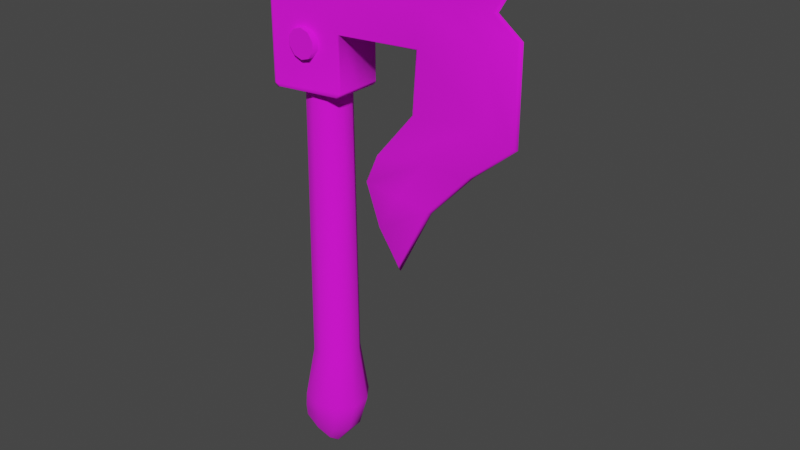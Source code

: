# Source: Wp_Troll_Berserker_Axe.blend  (saved by Blender 3.1.7; exported with 4.5.12 LTS)
import bpy
from mathutils import Matrix  # noqa: F401  (used for matrix-valued properties, if any)

bpy.ops.wm.read_factory_settings(use_empty=True)
scene = bpy.context.scene
scene.name = 'Scene'

# ---- collections
col_collection = bpy.data.collections.new('Collection'); scene.collection.children.link(col_collection)
col_axe = bpy.data.collections.new('axe'); scene.collection.children.link(col_axe)
col_mesh = bpy.data.collections.new('Mesh'); scene.collection.children.link(col_mesh)
col_rig = bpy.data.collections.new('Rig'); scene.collection.children.link(col_rig)
col_collision = bpy.data.collections.new('Collision'); scene.collection.children.link(col_collision)
col_extras = bpy.data.collections.new('Extras'); scene.collection.children.link(col_extras)

# ---- images (referenced by path relative to the original .blend; pixels are not part of the script)
import os
ASSET_DIR = os.environ.get("B2B_ASSET_DIR", "")  # directory of the original .blend (textures are referenced by path, not embedded)
HERE = os.path.dirname(os.path.abspath(__file__))  # packed textures are extracted next to this script under _unpacked/

def load_image(name, relpath, width, height, colorspace="sRGB"):
    """Load a texture the original file referenced (path relative to the .blend, or extracted next to this script)."""
    p = next((c for c in (os.path.join(HERE, relpath), os.path.join(ASSET_DIR, relpath)) if relpath and os.path.exists(c)), "")
    if p:
        img = bpy.data.images.load(p, check_existing=True)
        img.name = name
    else:  # same state as the original file: an image datablock whose file is absent (Cycles renders it pink)
        img = bpy.data.images.new(name, width, height)
        img.source = "FILE"
        img.filepath = "//" + (relpath or name)
    img.colorspace_settings.name = colorspace
    return img
img_t_wp_troll_berserker_axe_tga = load_image('T_Wp_Troll_Berserker_Axe.tga', 'T_Wp_Troll_Berserker_Axe.tga', 1024, 1024, 'sRGB')

# ---- materials (node trees are filled in below, after node groups)
mat_material_006 = bpy.data.materials.new('Material.006')
mat_material_006.use_transparent_shadow = False

# ---- material node trees
mat_material_006.use_nodes = True; mat_material_006.node_tree.nodes.clear()
_N = mat_material_006.node_tree.nodes; _L = mat_material_006.node_tree.links
n0 = _N.new('ShaderNodeBsdfPrincipled'); n0.name = 'Principled BSDF'; n0.location = (10, 300)
n0.distribution = 'GGX'
n0.subsurface_method = 'RANDOM_WALK_SKIN'
n0.inputs[2].default_value = 1.0
n0.inputs[3].default_value = 1.45
n0.inputs[27].default_value = (0.0, 0.0, 0.0, 1.0)
n0.inputs[28].default_value = 1.0
n1 = _N.new('ShaderNodeOutputMaterial'); n1.name = 'Material Output'; n1.location = (300, 300)
n2 = _N.new('ShaderNodeTexImage'); n2.name = 'Image Texture'; n2.location = (-280, 280)
n2.image = img_t_wp_troll_berserker_axe_tga
n2.interpolation = 'Closest'
_L.new(n0.outputs[0], n1.inputs[0])
_L.new(n2.outputs[0], n0.inputs[0])
n1.is_active_output = True

# ---- world
world_world = bpy.data.worlds.new('World'); scene.world = world_world
world_world.use_nodes = True; world_world.node_tree.nodes.clear()
_N = world_world.node_tree.nodes; _L = world_world.node_tree.links
n0 = _N.new('ShaderNodeOutputWorld'); n0.name = 'World Output'; n0.location = (300, 300)
n1 = _N.new('ShaderNodeBackground'); n1.name = 'Background'; n1.location = (10, 300)
n1.inputs[0].default_value = (0.05088, 0.05088, 0.05088, 1.0)
_L.new(n1.outputs[0], n0.inputs[0])
n0.is_active_output = True
world_world.color = (0.05088, 0.05088, 0.05088)
world_world.use_sun_shadow = False
world_world.sun_shadow_jitter_overblur = 0.0

# ---- meshes
me_cylinder = bpy.data.meshes.new('Cylinder')
me_cylinder.from_pydata([(-0.0004343, 0.05868, -0.4929), (0.0, 0.05442, 0.2781), (0.03576, 0.04748, -0.4931), (0.03199, 0.04403, 0.2781), (0.05752, 0.01813, -0.4931), (0.05176, 0.01682, 0.2781), (0.05752, -0.01813, -0.4931), (0.05176, -0.01682, 0.2781), (0.03576, -0.04748, -0.4931), (0.03199, -0.04403, 0.2781), (-0.0004343, -0.05868, -0.4929), (0.0, -0.05442, 0.2781), (-0.03678, -0.04748, -0.4924), (-0.03199, -0.04403, 0.2781), (-0.05876, -0.01813, -0.4922), (-0.05176, -0.01682, 0.2781), (-0.05876, 0.01813, -0.4922), (-0.05176, 0.01682, 0.2781), (-0.03678, 0.04748, -0.4924), (-0.03199, 0.04403, 0.2781), (-0.001737, 0.07927, -0.6342), (0.04773, 0.06413, -0.6351), (0.07731, 0.02449, -0.635), (0.07731, -0.02449, -0.635), (0.04773, -0.06413, -0.6351), (-0.001737, -0.07927, -0.6342), (-0.05469, -0.06413, -0.631), (-0.08501, -0.02449, -0.63), (-0.08501, 0.02449, -0.63), (-0.05469, 0.06413, -0.631), (-0.04487, 0.03527, -0.7533), (-0.01519, 0.02308, -0.7778), (-0.003785, 0.006203, -0.7889), (-0.003785, -0.006203, -0.7889), (-0.01519, -0.02308, -0.7778), (-0.04487, -0.03527, -0.7533), (-0.08051, -0.03567, -0.7268), (-0.1002, -0.0162, -0.7124), (-0.1002, 0.0162, -0.7124), (-0.08051, 0.03567, -0.7268), (0.02956, 0.05536, -0.7142), (-0.01596, 0.06517, -0.6981), (-0.09396, 0.02114, -0.6702), (-0.09396, -0.02114, -0.6702), (-0.01596, -0.06517, -0.6981), (0.02956, -0.05536, -0.7142), (0.05285, 0.02151, -0.7215), (-0.06711, 0.05516, -0.6794), (-0.06711, -0.05516, -0.6794), (0.05285, -0.02151, -0.7215), (-0.04458, 0.03758, -0.7535), (-0.01419, 0.0251, -0.7786), (-0.001961, 0.007119, -0.7903), (-0.001961, -0.007119, -0.7903), (-0.01419, -0.0251, -0.7786), (-0.04458, -0.03758, -0.7535), (-0.08114, -0.03799, -0.7264), (-0.102, -0.01732, -0.711), (-0.102, 0.01732, -0.711), (-0.08114, 0.03799, -0.7264), (-0.0132, 0.02579, -0.7771), (-0.1018, 0.0174, -0.71), (-0.04393, -0.03821, -0.7522), (-0.0007187, 0.007445, -0.7888), (-0.08083, 0.03838, -0.7253), (-0.08083, -0.03838, -0.7253), (-0.0007187, -0.007445, -0.7888), (-0.04393, 0.03821, -0.7522), (-0.1018, -0.0174, -0.71), (-0.0132, -0.02579, -0.7771), (-4.139e-06, 0.05446, 0.2707), (0.03203, 0.04406, 0.2707), (0.05181, 0.01683, 0.2707), (0.05181, -0.01683, 0.2707), (0.03203, -0.04406, 0.2707), (-4.139e-06, -0.05446, 0.2707), (-0.03203, -0.04406, 0.2707), (-0.05183, -0.01683, 0.2707), (-0.05183, 0.01683, 0.2707), (-0.03203, 0.04406, 0.2707), (-0.08333, -0.09062, 0.613), (0.5103, -0.006657, 0.1948), (0.4847, -0.006993, 0.6396), (0.08873, -0.06235, 0.621), (0.2798, -0.04001, 0.2218), (0.2841, -0.04001, 0.63), (-0.08333, -0.09062, 0.3611), (0.5103, -0.006657, 0.4228), (0.08547, -0.06235, 0.3669), (0.2889, -0.04001, 0.3704), (-0.08333, -0.09062, 0.4538), (0.4488, -0.006716, 0.4696), (0.08873, -0.06235, 0.4586), (0.2841, -0.04001, 0.4639), (-0.08333, -0.09062, 0.5096), (0.4847, -0.006716, 0.5292), (0.08873, -0.06235, 0.5155), (0.2841, -0.04001, 0.5221), (0.4011, -0.007107, 0.1016), (0.1778, -0.04001, 0.1012), (0.2915, -0.007107, -0.01587), (0.1451, -0.04001, 0.0279), (0.2111, -0.007319, -0.1811), (0.172, -0.02858, -0.08284), (0.4524, -0.02282, 0.2305), (0.4232, -0.02282, 0.6366), (0.4501, -0.02282, 0.3915), (0.3791, -0.02282, 0.4678), (0.4232, -0.02282, 0.527), (0.2995, -0.02282, 0.1105), (0.2215, -0.02282, 0.009188), (-0.08333, 0.0, 0.613), (0.5201, 0.0, 0.1948), (0.4945, 0.0, 0.6396), (0.2818, 0.0, 0.3672), (0.08873, 0.0, 0.621), (0.08873, 0.0, 0.364), (0.2818, 0.0, 0.63), (0.2727, 0.0, 0.2212), (0.5201, 0.0, 0.4228), (-0.08333, 0.0, 0.3611), (0.4586, 0.0, 0.4696), (-0.08333, 0.0, 0.4538), (0.4945, 0.0, 0.5292), (-0.08333, 0.0, 0.5096), (0.4109, 0.0, 0.1016), (0.1726, 0.0, 0.1016), (0.3013, 0.0, -0.01587), (0.1399, 0.0, 0.02825), (0.2116, 0.0, -0.195), (0.1682, 0.0, -0.08386), (0.4232, 0.0, 0.6366), (0.07664, -0.06381, 0.2205), (0.08551, -0.06235, 0.227), (0.08873, 0.0, 0.227), (0.07986, 0.0, 0.2181), (-0.08333, -0.09062, 0.2272), (-0.07423, -0.08913, 0.2181), (-0.07423, 0.0, 0.2181), (-0.08333, 0.0, 0.2272), (-0.08333, -0.09062, 0.231), (-0.08333, 0.0, 0.231), (0.08547, -0.06235, 0.2307), (0.08873, 0.0, 0.2303), (-0.08333, -0.09062, 0.609), (0.4847, -0.006993, 0.6353), (0.08873, -0.06235, 0.617), (0.2841, -0.04001, 0.6258), (0.4232, -0.02282, 0.6323), (0.4945, 0.0, 0.6353), (-0.08333, 0.0, 0.609), (0.4887, -0.005352, 0.6396), (0.2839, -0.03772, 0.3672), (0.08873, -0.05878, 0.621), (0.2839, -0.03772, 0.63), (0.2748, -0.03772, 0.2212), (0.5143, -0.005352, 0.4228), (0.4528, -0.005352, 0.4696), (0.4887, -0.005352, 0.5292), (0.1747, -0.03772, 0.1016), (0.142, -0.03772, 0.02825), (0.1703, -0.02694, -0.08386), (0.4232, -0.02152, 0.6366), (-0.08333, -0.08542, 0.613), (0.5143, -0.005352, 0.1948), (0.08873, -0.05878, 0.364), (-0.08333, -0.08542, 0.3611), (-0.08333, -0.08542, 0.4538), (-0.08333, -0.08542, 0.5096), (0.4051, -0.005352, 0.1016), (0.2955, -0.005352, -0.01587), (0.2111, -0.005352, -0.1881), (0.08873, -0.05878, 0.227), (0.07986, -0.06015, 0.2181), (-0.07423, -0.08401, 0.2181), (-0.08333, -0.08542, 0.2272), (-0.08333, -0.08542, 0.231), (0.08873, -0.05878, 0.2303), (-0.08333, -0.08542, 0.609), (0.4887, -0.005352, 0.6353), (-0.07982, -0.09005, 0.6132), (-0.07982, -0.09005, 0.3611), (-0.07982, -0.09005, 0.4539), (-0.07982, -0.09005, 0.5097), (-0.07982, 0.0, 0.6132), (-0.07109, -0.08861, 0.2205), (-0.07109, 0.0, 0.2181), (-0.07982, -0.09005, 0.231), (-0.07982, -0.09005, 0.2272), (-0.07982, -0.09005, 0.6092), (-0.07109, -0.08353, 0.2181), (-0.07982, -0.08488, 0.6132), (-0.08333, 0.09062, 0.613), (0.5103, 0.006657, 0.1948), (0.4847, 0.006993, 0.6396), (0.08873, 0.06235, 0.621), (0.2798, 0.04001, 0.2218), (0.2841, 0.04001, 0.63), (-0.08333, 0.09062, 0.3611), (0.5103, 0.006657, 0.4228), (0.08547, 0.06235, 0.3669), (0.2889, 0.04001, 0.3704), (-0.08333, 0.09062, 0.4538), (0.4488, 0.006716, 0.4696), (0.08873, 0.06235, 0.4586), (0.2841, 0.04001, 0.4639), (-0.08333, 0.09062, 0.5096), (0.4847, 0.006716, 0.5292), (0.08873, 0.06235, 0.5155), (0.2841, 0.04001, 0.5221), (0.4011, 0.007107, 0.1016), (0.1778, 0.04001, 0.1012), (0.2915, 0.007107, -0.01587), (0.1451, 0.04001, 0.0279), (0.2111, 0.007319, -0.1811), (0.172, 0.02858, -0.08284), (0.4524, 0.02282, 0.2305), (0.4232, 0.02282, 0.6366), (0.4501, 0.02282, 0.3915), (0.3791, 0.02282, 0.4678), (0.4232, 0.02282, 0.527), (0.2995, 0.02282, 0.1105), (0.2215, 0.02282, 0.009188), (0.07664, 0.06381, 0.2205), (0.08551, 0.06235, 0.227), (-0.08333, 0.09062, 0.2272), (-0.07423, 0.08913, 0.2181), (-0.08333, 0.09062, 0.231), (0.08547, 0.06235, 0.2307), (-0.08333, 0.09062, 0.609), (0.4847, 0.006993, 0.6353), (0.08873, 0.06235, 0.617), (0.2841, 0.04001, 0.6258), (0.4232, 0.02282, 0.6323), (0.4887, 0.005352, 0.6396), (0.2839, 0.03772, 0.3672), (0.08873, 0.05878, 0.621), (0.2839, 0.03772, 0.63), (0.2748, 0.03772, 0.2212), (0.5143, 0.005352, 0.4228), (0.4528, 0.005352, 0.4696), (0.4887, 0.005352, 0.5292), (0.1747, 0.03772, 0.1016), (0.142, 0.03772, 0.02825), (0.1703, 0.02694, -0.08386), (0.4232, 0.02152, 0.6366), (-0.08333, 0.08542, 0.613), (0.5143, 0.005352, 0.1948), (0.08873, 0.05878, 0.364), (-0.08333, 0.08542, 0.3611), (-0.08333, 0.08542, 0.4538), (-0.08333, 0.08542, 0.5096), (0.4051, 0.005352, 0.1016), (0.2955, 0.005352, -0.01587), (0.2111, 0.005352, -0.1881), (0.08873, 0.05878, 0.227), (0.07986, 0.06015, 0.2181), (-0.07423, 0.08401, 0.2181), (-0.08333, 0.08542, 0.2272), (-0.08333, 0.08542, 0.231), (0.08873, 0.05878, 0.2303), (-0.08333, 0.08542, 0.609), (0.4887, 0.005352, 0.6353), (-0.07982, 0.09005, 0.6132), (-0.07982, 0.09005, 0.3611), (-0.07982, 0.09005, 0.4539), (-0.07982, 0.09005, 0.5097), (-0.07109, 0.08861, 0.2205), (-0.07982, 0.09005, 0.231), (-0.07982, 0.09005, 0.2272), (-0.07982, 0.09005, 0.6092), (-0.07109, 0.08353, 0.2181), (-0.07982, 0.08488, 0.6132), (0.001847, -0.08843, 0.3707), (0.02299, -0.08843, 0.3639), (0.03605, -0.08843, 0.3459), (0.03605, -0.08843, 0.3236), (0.02299, -0.08843, 0.3057), (0.001847, -0.08843, 0.2988), (-0.01929, -0.08843, 0.3057), (-0.03236, -0.08843, 0.3236), (-0.03236, -0.08843, 0.3459), (-0.01929, -0.08843, 0.3639), (0.02358, -0.08843, 0.3647), (0.001847, -0.08843, 0.3717), (0.03702, -0.08843, 0.3462), (0.03702, -0.08843, 0.3233), (0.02358, -0.08843, 0.3048), (0.001847, -0.08843, 0.2978), (-0.01989, -0.08843, 0.3048), (-0.03332, -0.08843, 0.3233), (-0.03332, -0.08843, 0.3462), (-0.01989, -0.08843, 0.3647), (0.001847, 0.08843, 0.3707), (0.02299, 0.08843, 0.3639), (0.03605, 0.08843, 0.3459), (0.03605, 0.08843, 0.3236), (0.02299, 0.08843, 0.3057), (0.001847, 0.08843, 0.2988), (-0.01929, 0.08843, 0.3057), (-0.03236, 0.08843, 0.3236), (-0.03236, 0.08843, 0.3459), (-0.01929, 0.08843, 0.3639), (0.02358, 0.08843, 0.3647), (0.001847, 0.08843, 0.3717), (0.03702, 0.08843, 0.3462), (0.03702, 0.08843, 0.3233), (0.02358, 0.08843, 0.3048), (0.001847, 0.08843, 0.2978), (-0.01989, 0.08843, 0.3048), (-0.03332, 0.08843, 0.3233), (-0.03332, 0.08843, 0.3462), (-0.01989, 0.08843, 0.3647), (0.001847, -0.08843, 0.5333), (0.02299, -0.08843, 0.5264), (0.03605, -0.08843, 0.5084), (0.03605, -0.08843, 0.4862), (0.02299, -0.08843, 0.4682), (0.001847, -0.08843, 0.4613), (-0.01929, -0.08843, 0.4682), (-0.03236, -0.08843, 0.4862), (-0.03236, -0.08843, 0.5084), (-0.01929, -0.08843, 0.5264), (0.02358, -0.08843, 0.5272), (0.001847, -0.08843, 0.5343), (0.03702, -0.08843, 0.5087), (0.03702, -0.08843, 0.4859), (0.02358, -0.08843, 0.4674), (0.001847, -0.08843, 0.4603), (-0.01989, -0.08843, 0.4674), (-0.03332, -0.08843, 0.4859), (-0.03332, -0.08843, 0.5087), (-0.01989, -0.08843, 0.5272), (0.001847, 0.08843, 0.5333), (0.02299, 0.08843, 0.5264), (0.03605, 0.08843, 0.5084), (0.03605, 0.08843, 0.4862), (0.02299, 0.08843, 0.4682), (0.001847, 0.08843, 0.4613), (-0.01929, 0.08843, 0.4682), (-0.03236, 0.08843, 0.4862), (-0.03236, 0.08843, 0.5084), (-0.01929, 0.08843, 0.5264), (0.02358, 0.08843, 0.5272), (0.001847, 0.08843, 0.5343), (0.03702, 0.08843, 0.5087), (0.03702, 0.08843, 0.4859), (0.02358, 0.08843, 0.4674), (0.001847, 0.08843, 0.4603), (-0.01989, 0.08843, 0.4674), (-0.03332, 0.08843, 0.4859), (-0.03332, 0.08843, 0.5087), (-0.01989, 0.08843, 0.5272)], [], [(70, 1, 3, 71), (71, 3, 5, 72), (72, 5, 7, 73), (73, 7, 9, 74), (74, 9, 11, 75), (75, 11, 13, 76), (76, 13, 15, 77), (77, 15, 17, 78), (3, 1, 19, 17, 15, 13, 11, 9, 7, 5), (78, 17, 19, 79), (79, 19, 1, 70), (8, 10, 25, 24), (67, 60, 51, 50), (6, 8, 24, 23), (0, 2, 21, 20), (4, 6, 23, 22), (2, 4, 22, 21), (18, 0, 20, 29), (16, 18, 29, 28), (14, 16, 28, 27), (12, 14, 27, 26), (10, 12, 26, 25), (30, 31, 32, 33, 34, 35, 36, 37, 38, 39), (68, 61, 58, 57), (69, 62, 55, 54), (60, 63, 52, 51), (61, 64, 59, 58), (62, 65, 56, 55), (63, 66, 53, 52), (64, 67, 50, 59), (65, 68, 57, 56), (66, 69, 54, 53), (23, 24, 45, 49), (26, 27, 43, 48), (29, 20, 41, 47), (22, 23, 49, 46), (25, 26, 48, 44), (28, 29, 47, 42), (21, 22, 46, 40), (24, 25, 44, 45), (27, 28, 42, 43), (20, 21, 40, 41), (31, 30, 50, 51), (32, 31, 51, 52), (33, 32, 52, 53), (34, 33, 53, 54), (35, 34, 54, 55), (36, 35, 55, 56), (37, 36, 56, 57), (38, 37, 57, 58), (39, 38, 58, 59), (30, 39, 59, 50), (49, 45, 69, 66), (48, 43, 68, 65), (47, 41, 67, 64), (46, 49, 66, 63), (44, 48, 65, 62), (42, 47, 64, 61), (40, 46, 63, 60), (45, 44, 62, 69), (43, 42, 61, 68), (41, 40, 60, 67), (18, 79, 70, 0), (16, 78, 79, 18), (14, 77, 78, 16), (12, 76, 77, 14), (10, 75, 76, 12), (8, 74, 75, 10), (6, 73, 74, 8), (4, 72, 73, 6), (2, 71, 72, 4), (0, 70, 71, 2), (179, 151, 82, 145), (189, 180, 80, 144), (164, 81, 98, 169), (191, 163, 80, 180), (154, 153, 83, 85), (177, 165, 88, 142), (147, 85, 83, 146), (148, 105, 85, 147), (162, 154, 85, 105), (152, 89, 88, 165), (104, 106, 89, 84), (164, 156, 87, 81), (106, 107, 93, 89), (89, 93, 92, 88), (181, 182, 90, 86), (156, 157, 91, 87), (107, 108, 97, 93), (93, 97, 96, 92), (182, 183, 94, 90), (157, 158, 95, 91), (104, 84, 99, 109), (169, 98, 100, 170), (109, 99, 101, 110), (161, 171, 102, 103), (170, 100, 102, 171), (110, 101, 103), (100, 110, 103, 102), (98, 109, 110, 100), (81, 104, 109, 98), (91, 95, 108, 107), (87, 91, 107, 106), (81, 87, 106, 104), (151, 162, 105, 82), (145, 82, 105, 148), (160, 128, 130, 161), (159, 126, 128, 160), (155, 118, 126, 159), (167, 168, 124, 122), (166, 167, 122, 120), (185, 188, 136, 137), (152, 114, 118, 155), (178, 163, 111, 150), (172, 133, 132, 173), (190, 173, 132, 185), (174, 137, 136, 175), (176, 166, 120, 141), (175, 176, 141, 139), (172, 177, 142, 133), (187, 142, 88, 181), (188, 133, 142, 187), (168, 178, 150, 124), (95, 145, 148, 108), (108, 148, 147, 97), (97, 147, 146, 96), (183, 189, 144, 94), (158, 179, 145, 95), (123, 149, 179, 158), (94, 144, 178, 168), (134, 143, 177, 172), (136, 140, 176, 175), (140, 86, 166, 176), (138, 174, 175, 139), (186, 135, 173, 190), (134, 172, 173, 135), (144, 80, 163, 178), (89, 152, 155, 84), (86, 90, 167, 166), (90, 94, 168, 167), (84, 155, 159, 99), (99, 159, 160, 101), (101, 160, 161, 103), (113, 131, 162, 151), (127, 170, 171, 129), (130, 129, 171, 161), (125, 169, 170, 127), (121, 123, 158, 157), (119, 121, 157, 156), (112, 119, 156, 164), (114, 152, 165, 116), (131, 117, 154, 162), (143, 116, 165, 177), (117, 115, 153, 154), (184, 111, 163, 191), (112, 164, 169, 125), (149, 113, 151, 179), (115, 184, 191, 153), (138, 186, 190, 174), (96, 146, 189, 183), (136, 188, 187, 140), (140, 187, 181, 86), (174, 190, 185, 137), (132, 133, 188, 185), (92, 96, 183, 182), (88, 92, 182, 181), (153, 191, 180, 83), (146, 83, 180, 189), (262, 230, 194, 234), (270, 229, 192, 263), (247, 252, 210, 193), (272, 263, 192, 246), (237, 197, 195, 236), (260, 228, 200, 248), (232, 231, 195, 197), (233, 232, 197, 217), (245, 217, 197, 237), (235, 248, 200, 201), (216, 196, 201, 218), (247, 193, 199, 239), (218, 201, 205, 219), (201, 200, 204, 205), (264, 198, 202, 265), (239, 199, 203, 240), (219, 205, 209, 220), (205, 204, 208, 209), (265, 202, 206, 266), (240, 203, 207, 241), (216, 221, 211, 196), (252, 253, 212, 210), (221, 222, 213, 211), (244, 215, 214, 254), (253, 254, 214, 212), (222, 215, 213), (212, 214, 215, 222), (210, 212, 222, 221), (193, 210, 221, 216), (203, 219, 220, 207), (199, 218, 219, 203), (193, 216, 218, 199), (234, 194, 217, 245), (230, 233, 217, 194), (243, 244, 130, 128), (242, 243, 128, 126), (238, 242, 126, 118), (250, 122, 124, 251), (249, 120, 122, 250), (267, 226, 225, 269), (235, 238, 118, 114), (261, 150, 111, 246), (255, 256, 223, 224), (271, 267, 223, 256), (257, 258, 225, 226), (259, 141, 120, 249), (258, 139, 141, 259), (255, 224, 228, 260), (268, 264, 200, 228), (269, 268, 228, 224), (251, 124, 150, 261), (207, 220, 233, 230), (220, 209, 232, 233), (209, 208, 231, 232), (266, 206, 229, 270), (241, 207, 230, 262), (123, 241, 262, 149), (206, 251, 261, 229), (134, 255, 260, 143), (225, 258, 259, 227), (227, 259, 249, 198), (138, 139, 258, 257), (186, 271, 256, 135), (134, 135, 256, 255), (229, 261, 246, 192), (201, 196, 238, 235), (198, 249, 250, 202), (202, 250, 251, 206), (196, 211, 242, 238), (211, 213, 243, 242), (213, 215, 244, 243), (113, 234, 245, 131), (127, 129, 254, 253), (130, 244, 254, 129), (125, 127, 253, 252), (121, 240, 241, 123), (119, 239, 240, 121), (112, 247, 239, 119), (114, 116, 248, 235), (131, 245, 237, 117), (143, 260, 248, 116), (117, 237, 236, 115), (184, 272, 246, 111), (112, 125, 252, 247), (149, 262, 234, 113), (115, 236, 272, 184), (138, 257, 271, 186), (208, 266, 270, 231), (225, 227, 268, 269), (227, 198, 264, 268), (257, 226, 267, 271), (223, 267, 269, 224), (204, 265, 266, 208), (200, 264, 265, 204), (236, 195, 263, 272), (231, 270, 263, 195), (283, 303, 304, 284), (285, 305, 303, 283), (286, 306, 305, 285), (287, 307, 306, 286), (288, 308, 307, 287), (289, 309, 308, 288), (290, 310, 309, 289), (274, 273, 282, 281, 280, 279, 278, 277, 276, 275), (291, 311, 310, 290), (292, 312, 311, 291), (273, 274, 283, 284), (274, 275, 285, 283), (275, 276, 286, 285), (276, 277, 287, 286), (277, 278, 288, 287), (278, 279, 289, 288), (279, 280, 290, 289), (280, 281, 291, 290), (281, 282, 292, 291), (282, 273, 284, 292), (294, 295, 296, 297, 298, 299, 300, 301, 302, 293), (293, 304, 303, 294), (294, 303, 305, 295), (295, 305, 306, 296), (296, 306, 307, 297), (297, 307, 308, 298), (298, 308, 309, 299), (299, 309, 310, 300), (300, 310, 311, 301), (301, 311, 312, 302), (302, 312, 304, 293), (284, 304, 312, 292), (323, 343, 344, 324), (325, 345, 343, 323), (326, 346, 345, 325), (327, 347, 346, 326), (328, 348, 347, 327), (329, 349, 348, 328), (330, 350, 349, 329), (314, 313, 322, 321, 320, 319, 318, 317, 316, 315), (331, 351, 350, 330), (332, 352, 351, 331), (313, 314, 323, 324), (314, 315, 325, 323), (315, 316, 326, 325), (316, 317, 327, 326), (317, 318, 328, 327), (318, 319, 329, 328), (319, 320, 330, 329), (320, 321, 331, 330), (321, 322, 332, 331), (322, 313, 324, 332), (334, 335, 336, 337, 338, 339, 340, 341, 342, 333), (333, 344, 343, 334), (334, 343, 345, 335), (335, 345, 346, 336), (336, 346, 347, 337), (337, 347, 348, 338), (338, 348, 349, 339), (339, 349, 350, 340), (340, 350, 351, 341), (341, 351, 352, 342), (342, 352, 344, 333), (324, 344, 352, 332)])
me_cylinder.polygons.foreach_set('use_smooth', [True] * 328)
_uv = me_cylinder.uv_layers.new(name='UVMap')
_uv.uv.foreach_set('vector', [0.9641, 0.1318, 0.9673, 0.1318, 0.9673, 0.1461, 0.9642, 0.1462, 0.9642, 0.1462, 0.9673, 0.1461, 0.9674, 0.1605, 0.9643, 0.1605, 0.9643, 0.1605, 0.9674, 0.1605, 0.9676, 0.1749, 0.9645, 0.1749, 0.9645, 0.1749, 0.9676, 0.1749, 0.9679, 0.1892, 0.9647, 0.1893, 0.9647, 0.1893, 0.9679, 0.1892, 0.9682, 0.2037, 0.9651, 0.2038, 0.9651, 0.06016, 0.9682, 0.06024, 0.9679, 0.07457, 0.9647, 0.0745, 0.9647, 0.0745, 0.9679, 0.07457, 0.9676, 0.08887, 0.9644, 0.08882, 0.9644, 0.08882, 0.9676, 0.08887, 0.9674, 0.1032, 0.9642, 0.1031, 0.659, 0.3684, 0.6508, 0.3797, 0.6374, 0.3841, 0.624, 0.3797, 0.6158, 0.3684, 0.6158, 0.3543, 0.624, 0.343, 0.6374, 0.3386, 0.6508, 0.343, 0.659, 0.3543, 0.9642, 0.1031, 0.9674, 0.1032, 0.9673, 0.1175, 0.9641, 0.1175, 0.9641, 0.1175, 0.9673, 0.1175, 0.9673, 0.1318, 0.9641, 0.1318, 0.6346, 0.1957, 0.6353, 0.2121, 0.5736, 0.2182, 0.5782, 0.1968, 0.5324, 0.1334, 0.5274, 0.1504, 0.5266, 0.1504, 0.5318, 0.1333, 0.6346, 0.1799, 0.6346, 0.1957, 0.5782, 0.1968, 0.5806, 0.1803, 0.633, 0.1324, 0.6336, 0.1487, 0.5809, 0.1511, 0.5791, 0.1354, 0.6341, 0.1643, 0.6346, 0.1799, 0.5806, 0.1803, 0.5816, 0.1656, 0.6336, 0.1487, 0.6341, 0.1643, 0.5816, 0.1656, 0.5809, 0.1511, 0.6323, 0.1158, 0.633, 0.1324, 0.5791, 0.1354, 0.5766, 0.1174, 0.6323, 0.0997, 0.6323, 0.1158, 0.5766, 0.1174, 0.5738, 0.09964, 0.6325, 0.08368, 0.6323, 0.0997, 0.5738, 0.09964, 0.573, 0.08068, 0.6335, 0.06742, 0.6325, 0.08368, 0.573, 0.08068, 0.5742, 0.06067, 0.6352, 0.05101, 0.6335, 0.06742, 0.5742, 0.06067, 0.576, 0.03766, 0.7547, 0.4071, 0.7386, 0.402, 0.7319, 0.3949, 0.7319, 0.3898, 0.7386, 0.3827, 0.7547, 0.3776, 0.7732, 0.3774, 0.7834, 0.3856, 0.7834, 0.3991, 0.7732, 0.4072, 0.5395, 0.08574, 0.5411, 0.1006, 0.5406, 0.1006, 0.5391, 0.08581, 0.5214, 0.1771, 0.5172, 0.1952, 0.5167, 0.1948, 0.5207, 0.1768, 0.5274, 0.1504, 0.5239, 0.1604, 0.5231, 0.1603, 0.5266, 0.1504, 0.5411, 0.1006, 0.5384, 0.1146, 0.5379, 0.1146, 0.5406, 0.1006, 0.5214, 0.0568, 0.5336, 0.07252, 0.5332, 0.0727, 0.5208, 0.05714, 0.5239, 0.1604, 0.5227, 0.1665, 0.5219, 0.1662, 0.5231, 0.1603, 0.5384, 0.1146, 0.5324, 0.1334, 0.5318, 0.1333, 0.5379, 0.1146, 0.5336, 0.07252, 0.5395, 0.08574, 0.5391, 0.08581, 0.5332, 0.0727, 0.5227, 0.1665, 0.5214, 0.1771, 0.5207, 0.1768, 0.5219, 0.1662, 0.5806, 0.1803, 0.5782, 0.1968, 0.5507, 0.1902, 0.5536, 0.1767, 0.5742, 0.06067, 0.573, 0.08068, 0.5565, 0.08297, 0.554, 0.0651, 0.5766, 0.1174, 0.5791, 0.1354, 0.5578, 0.1357, 0.5587, 0.1165, 0.5816, 0.1656, 0.5806, 0.1803, 0.5536, 0.1767, 0.5557, 0.1636, 0.576, 0.03766, 0.5742, 0.06067, 0.554, 0.0651, 0.547, 0.04248, 0.5738, 0.09964, 0.5766, 0.1174, 0.5587, 0.1165, 0.5579, 0.09978, 0.5809, 0.1511, 0.5816, 0.1656, 0.5557, 0.1636, 0.557, 0.1511, 0.5782, 0.1968, 0.5736, 0.2182, 0.5446, 0.2084, 0.5507, 0.1902, 0.573, 0.08068, 0.5738, 0.09964, 0.5579, 0.09978, 0.5565, 0.08297, 0.5791, 0.1354, 0.5809, 0.1511, 0.557, 0.1511, 0.5578, 0.1357, 0.7386, 0.402, 0.7547, 0.4071, 0.7545, 0.408, 0.738, 0.4028, 0.7319, 0.3949, 0.7386, 0.402, 0.738, 0.4028, 0.731, 0.3953, 0.7319, 0.3898, 0.7319, 0.3949, 0.731, 0.3953, 0.731, 0.3894, 0.7386, 0.3827, 0.7319, 0.3898, 0.731, 0.3894, 0.738, 0.3819, 0.7547, 0.3776, 0.7386, 0.3827, 0.738, 0.3819, 0.7545, 0.3766, 0.7732, 0.3774, 0.7547, 0.3776, 0.7545, 0.3766, 0.7735, 0.3765, 0.7834, 0.3856, 0.7732, 0.3774, 0.7735, 0.3765, 0.7843, 0.3851, 0.7834, 0.3991, 0.7834, 0.3856, 0.7843, 0.3851, 0.7843, 0.3996, 0.7732, 0.4072, 0.7834, 0.3991, 0.7843, 0.3996, 0.7735, 0.4082, 0.7547, 0.4071, 0.7732, 0.4072, 0.7735, 0.4082, 0.7545, 0.408, 0.5536, 0.1767, 0.5507, 0.1902, 0.5214, 0.1771, 0.5227, 0.1665, 0.554, 0.0651, 0.5565, 0.08297, 0.5395, 0.08574, 0.5336, 0.07252, 0.5587, 0.1165, 0.5578, 0.1357, 0.5324, 0.1334, 0.5384, 0.1146, 0.5557, 0.1636, 0.5536, 0.1767, 0.5227, 0.1665, 0.5239, 0.1604, 0.547, 0.04248, 0.554, 0.0651, 0.5336, 0.07252, 0.5214, 0.0568, 0.5579, 0.09978, 0.5587, 0.1165, 0.5384, 0.1146, 0.5411, 0.1006, 0.557, 0.1511, 0.5557, 0.1636, 0.5239, 0.1604, 0.5274, 0.1504, 0.5507, 0.1902, 0.5446, 0.2084, 0.5172, 0.1952, 0.5214, 0.1771, 0.5565, 0.08297, 0.5579, 0.09978, 0.5411, 0.1006, 0.5395, 0.08574, 0.5578, 0.1357, 0.557, 0.1511, 0.5274, 0.1504, 0.5324, 0.1334, 0.6323, 0.1158, 0.9641, 0.1175, 0.9641, 0.1318, 0.633, 0.1324, 0.6323, 0.0997, 0.9642, 0.1031, 0.9641, 0.1175, 0.6323, 0.1158, 0.6325, 0.08368, 0.9644, 0.08882, 0.9642, 0.1031, 0.6323, 0.0997, 0.6335, 0.06742, 0.9647, 0.0745, 0.9644, 0.08882, 0.6325, 0.08368, 0.6352, 0.05101, 0.9651, 0.06016, 0.9647, 0.0745, 0.6335, 0.06742, 0.6346, 0.1957, 0.9647, 0.1893, 0.9651, 0.2038, 0.6353, 0.2121, 0.6346, 0.1799, 0.9645, 0.1749, 0.9647, 0.1893, 0.6346, 0.1957, 0.6341, 0.1643, 0.9643, 0.1605, 0.9645, 0.1749, 0.6346, 0.1799, 0.6336, 0.1487, 0.9642, 0.1462, 0.9643, 0.1605, 0.6341, 0.1643, 0.633, 0.1324, 0.9641, 0.1318, 0.9642, 0.1462, 0.6336, 0.1487, 0.8217, 0.5808, 0.8221, 0.5798, 0.8231, 0.5802, 0.8227, 0.5812, 0.4351, 0.5878, 0.435, 0.5867, 0.436, 0.5866, 0.4361, 0.5878, 0.7806, 0.6863, 0.7816, 0.6867, 0.7967, 0.7193, 0.7957, 0.719, 0.1649, 0.9009, 0.164, 0.9008, 0.164, 0.8994, 0.1649, 0.8996, 0.399, 0.7447, 0.3951, 0.7915, 0.3942, 0.7915, 0.3982, 0.7447, 0.4097, 0.691, 0.3933, 0.663, 0.394, 0.6618, 0.4105, 0.6903, 0.1133, 0.8879, 0.1136, 0.8889, 0.06582, 0.8994, 0.06555, 0.8984, 0.1477, 0.8816, 0.1479, 0.8826, 0.1136, 0.8889, 0.1133, 0.8879, 0.4031, 0.7052, 0.399, 0.7447, 0.3982, 0.7447, 0.4024, 0.7052, 0.09771, 0.8195, 0.09918, 0.8202, 0.04678, 0.8397, 0.04719, 0.8385, 0.1479, 0.7856, 0.1446, 0.8244, 0.09918, 0.8202, 0.1037, 0.7759, 0.7806, 0.6863, 0.7981, 0.6332, 0.799, 0.6334, 0.7816, 0.6867, 0.1446, 0.8244, 0.1283, 0.8441, 0.1036, 0.8475, 0.09918, 0.8202, 0.09918, 0.8202, 0.1036, 0.8475, 0.05484, 0.8606, 0.04678, 0.8397, 0.4391, 0.6529, 0.4382, 0.6301, 0.4391, 0.6301, 0.44, 0.653, 0.7981, 0.6332, 0.8158, 0.6244, 0.8168, 0.6247, 0.799, 0.6334, 0.1283, 0.8441, 0.1419, 0.8562, 0.1071, 0.8623, 0.1036, 0.8475, 0.1036, 0.8475, 0.1071, 0.8623, 0.05885, 0.8743, 0.05484, 0.8606, 0.4382, 0.6301, 0.4371, 0.6152, 0.4381, 0.6152, 0.4391, 0.6301, 0.8158, 0.6244, 0.8131, 0.6063, 0.8141, 0.6067, 0.8168, 0.6247, 0.1479, 0.7856, 0.1037, 0.7759, 0.09063, 0.7384, 0.1171, 0.7489, 0.7957, 0.719, 0.7967, 0.7193, 0.8105, 0.7586, 0.8094, 0.7582, 0.1171, 0.7489, 0.09063, 0.7384, 0.08811, 0.7217, 0.1058, 0.72, 0.8347, 0.7873, 0.814, 0.8043, 0.8148, 0.8029, 0.8344, 0.7868, 0.8094, 0.7582, 0.8105, 0.7586, 0.8148, 0.8029, 0.814, 0.8043, 0.1058, 0.72, 0.08811, 0.7217, 0.0941, 0.6974, 0.8105, 0.7586, 0.8306, 0.7593, 0.8344, 0.7868, 0.8148, 0.8029, 0.7967, 0.7193, 0.8218, 0.7275, 0.8306, 0.7593, 0.8105, 0.7586, 0.7816, 0.6867, 0.7986, 0.6836, 0.8218, 0.7275, 0.7967, 0.7193, 0.8168, 0.6247, 0.8141, 0.6067, 0.8291, 0.6127, 0.8347, 0.6309, 0.799, 0.6334, 0.8168, 0.6247, 0.8347, 0.6309, 0.8117, 0.6451, 0.7816, 0.6867, 0.799, 0.6334, 0.8117, 0.6451, 0.7986, 0.6836, 0.7302, 0.9238, 0.7468, 0.9279, 0.7468, 0.9282, 0.7318, 0.9245, 0.8227, 0.5812, 0.8231, 0.5802, 0.8383, 0.5861, 0.8379, 0.5872, 0.08728, 0.7216, 0.07898, 0.7206, 0.08762, 0.6952, 0.09359, 0.6971, 0.08977, 0.7383, 0.08073, 0.7399, 0.07898, 0.7206, 0.08728, 0.7216, 0.1024, 0.7754, 0.09233, 0.7763, 0.08073, 0.7399, 0.08977, 0.7383, 0.4405, 0.63, 0.4395, 0.6151, 0.4631, 0.6138, 0.4638, 0.6294, 0.4411, 0.653, 0.4405, 0.63, 0.4638, 0.6294, 0.4638, 0.6558, 0.4363, 0.6825, 0.4372, 0.681, 0.4377, 0.6809, 0.4369, 0.6824, 0.09771, 0.8195, 0.08829, 0.8122, 0.09233, 0.7763, 0.1024, 0.7754, 0.4375, 0.5877, 0.4375, 0.5865, 0.4612, 0.585, 0.4613, 0.5861, 0.4102, 0.6915, 0.4109, 0.6909, 0.4128, 0.6913, 0.4124, 0.6922, 0.4367, 0.6835, 0.4124, 0.6922, 0.4128, 0.6913, 0.4363, 0.6825, 0.4372, 0.6831, 0.4369, 0.6824, 0.4377, 0.6809, 0.4385, 0.6813, 0.4389, 0.6806, 0.4411, 0.653, 0.4638, 0.6558, 0.4539, 0.6942, 0.4385, 0.6813, 0.4389, 0.6806, 0.4539, 0.6942, 0.4533, 0.6949, 0.4102, 0.6915, 0.4097, 0.691, 0.4105, 0.6903, 0.4109, 0.6909, 0.4371, 0.6803, 0.4105, 0.6903, 0.394, 0.6618, 0.4391, 0.6529, 0.4372, 0.681, 0.4109, 0.6909, 0.4105, 0.6903, 0.4371, 0.6803, 0.4395, 0.6151, 0.4375, 0.5877, 0.4613, 0.5861, 0.4631, 0.6138, 0.8141, 0.6067, 0.8227, 0.5812, 0.8379, 0.5872, 0.8291, 0.6127, 0.1419, 0.8562, 0.1477, 0.8816, 0.1133, 0.8879, 0.1071, 0.8623, 0.1071, 0.8623, 0.1133, 0.8879, 0.06555, 0.8984, 0.05885, 0.8743, 0.4371, 0.6152, 0.4351, 0.5878, 0.4361, 0.5878, 0.4381, 0.6152, 0.8131, 0.6063, 0.8217, 0.5808, 0.8227, 0.5812, 0.8141, 0.6067, 0.8112, 0.6058, 0.8198, 0.5802, 0.8217, 0.5808, 0.8131, 0.6063, 0.4381, 0.6152, 0.4361, 0.5878, 0.4375, 0.5877, 0.4395, 0.6151, 0.4035, 0.7035, 0.4028, 0.7031, 0.4097, 0.691, 0.4102, 0.6915, 0.4377, 0.6809, 0.4378, 0.6803, 0.4389, 0.6806, 0.4385, 0.6813, 0.4378, 0.6803, 0.44, 0.653, 0.4411, 0.653, 0.4389, 0.6806, 0.4509, 0.6973, 0.4372, 0.6831, 0.4385, 0.6813, 0.4533, 0.6949, 0.4503, 0.6978, 0.4067, 0.7052, 0.4124, 0.6922, 0.4367, 0.6835, 0.4035, 0.7035, 0.4102, 0.6915, 0.4124, 0.6922, 0.4067, 0.7052, 0.4361, 0.5878, 0.436, 0.5866, 0.4375, 0.5865, 0.4375, 0.5877, 0.09918, 0.8202, 0.09771, 0.8195, 0.1024, 0.7754, 0.1037, 0.7759, 0.44, 0.653, 0.4391, 0.6301, 0.4405, 0.63, 0.4411, 0.653, 0.4391, 0.6301, 0.4381, 0.6152, 0.4395, 0.6151, 0.4405, 0.63, 0.1037, 0.7759, 0.1024, 0.7754, 0.08977, 0.7383, 0.09063, 0.7384, 0.09063, 0.7384, 0.08977, 0.7383, 0.08728, 0.7216, 0.08811, 0.7217, 0.08811, 0.7217, 0.08728, 0.7216, 0.09359, 0.6971, 0.0941, 0.6974, 0.7287, 0.9225, 0.7468, 0.9225, 0.7468, 0.9279, 0.7302, 0.9238, 0.8074, 0.7578, 0.8094, 0.7582, 0.814, 0.8043, 0.8127, 0.8065, 0.8383, 0.7936, 0.8127, 0.8065, 0.814, 0.8043, 0.8347, 0.7873, 0.7936, 0.7186, 0.7957, 0.719, 0.8094, 0.7582, 0.8074, 0.7578, 0.8137, 0.6235, 0.8112, 0.6058, 0.8131, 0.6063, 0.8158, 0.6244, 0.7962, 0.6323, 0.8137, 0.6235, 0.8158, 0.6244, 0.7981, 0.6332, 0.7787, 0.6859, 0.7962, 0.6323, 0.7981, 0.6332, 0.7806, 0.6863, 0.08829, 0.8122, 0.09771, 0.8195, 0.04719, 0.8385, 0.04402, 0.8277, 0.4092, 0.7053, 0.4087, 0.7451, 0.399, 0.7447, 0.4031, 0.7052, 0.4028, 0.7031, 0.3793, 0.6725, 0.3933, 0.663, 0.4097, 0.691, 0.4087, 0.7451, 0.4092, 0.7915, 0.3951, 0.7915, 0.399, 0.7447, 0.1649, 0.9225, 0.164, 0.9225, 0.164, 0.9008, 0.1649, 0.9009, 0.7787, 0.6859, 0.7806, 0.6863, 0.7957, 0.719, 0.7936, 0.7186, 0.8198, 0.5802, 0.8201, 0.5792, 0.8221, 0.5798, 0.8217, 0.5808, 0.2079, 0.9225, 0.1649, 0.9225, 0.1649, 0.9009, 0.2079, 0.9075, 0.4509, 0.6973, 0.4503, 0.6978, 0.4367, 0.6835, 0.4372, 0.6831, 0.3888, 0.6182, 0.3866, 0.5894, 0.4351, 0.5878, 0.4371, 0.6152, 0.4377, 0.6809, 0.4372, 0.681, 0.4371, 0.6803, 0.4378, 0.6803, 0.4378, 0.6803, 0.4371, 0.6803, 0.4391, 0.6529, 0.44, 0.653, 0.4372, 0.6831, 0.4367, 0.6835, 0.4363, 0.6825, 0.4369, 0.6824, 0.4128, 0.6913, 0.4109, 0.6909, 0.4372, 0.681, 0.4363, 0.6825, 0.3902, 0.6345, 0.3888, 0.6182, 0.4371, 0.6152, 0.4382, 0.6301, 0.394, 0.6618, 0.3902, 0.6345, 0.4382, 0.6301, 0.4391, 0.6529, 0.2079, 0.9075, 0.1649, 0.9009, 0.1649, 0.8996, 0.2079, 0.9066, 0.3866, 0.5894, 0.3866, 0.5882, 0.435, 0.5867, 0.4351, 0.5878, 0.7538, 0.915, 0.7549, 0.9147, 0.7552, 0.9157, 0.7542, 0.916, 0.3755, 0.9297, 0.3765, 0.9298, 0.3764, 0.9309, 0.3754, 0.9309, 0.7127, 0.8095, 0.7278, 0.7769, 0.7288, 0.7765, 0.7137, 0.8091, 0.2509, 0.9009, 0.2509, 0.8996, 0.2518, 0.8994, 0.2518, 0.9008, 0.384, 0.752, 0.3833, 0.752, 0.3793, 0.7052, 0.3801, 0.7052, 0.3501, 0.8266, 0.351, 0.8272, 0.3344, 0.8558, 0.3337, 0.8545, 0.2172, 0.7067, 0.1694, 0.6962, 0.1697, 0.6952, 0.2174, 0.7057, 0.2516, 0.7131, 0.2172, 0.7067, 0.2174, 0.7057, 0.2518, 0.7121, 0.3882, 0.7915, 0.3875, 0.7915, 0.3833, 0.752, 0.384, 0.752, 0.2016, 0.7752, 0.1511, 0.7561, 0.1507, 0.755, 0.2031, 0.7744, 0.2518, 0.8091, 0.2076, 0.8188, 0.2031, 0.7744, 0.2485, 0.7702, 0.7127, 0.8095, 0.7137, 0.8091, 0.7311, 0.8624, 0.7302, 0.8627, 0.2485, 0.7702, 0.2031, 0.7744, 0.2075, 0.7472, 0.2322, 0.7506, 0.2031, 0.7744, 0.1507, 0.755, 0.1587, 0.734, 0.2075, 0.7472, 0.3796, 0.8646, 0.3804, 0.8646, 0.3795, 0.8874, 0.3786, 0.8874, 0.7302, 0.8627, 0.7311, 0.8624, 0.749, 0.8712, 0.7479, 0.8715, 0.2322, 0.7506, 0.2075, 0.7472, 0.2109, 0.7323, 0.2458, 0.7385, 0.2075, 0.7472, 0.1587, 0.734, 0.1627, 0.7204, 0.2109, 0.7323, 0.3786, 0.8874, 0.3795, 0.8874, 0.3785, 0.9023, 0.3776, 0.9023, 0.7479, 0.8715, 0.749, 0.8712, 0.7462, 0.8892, 0.7453, 0.8895, 0.2518, 0.8091, 0.221, 0.8458, 0.1945, 0.8562, 0.2076, 0.8188, 0.7278, 0.7769, 0.7416, 0.7376, 0.7426, 0.7373, 0.7288, 0.7765, 0.221, 0.8458, 0.2097, 0.8747, 0.192, 0.873, 0.1945, 0.8562, 0.7668, 0.7085, 0.7666, 0.7091, 0.7469, 0.6929, 0.7462, 0.6915, 0.7416, 0.7376, 0.7462, 0.6915, 0.7469, 0.6929, 0.7426, 0.7373, 0.2097, 0.8747, 0.198, 0.8972, 0.192, 0.873, 0.7426, 0.7373, 0.7469, 0.6929, 0.7666, 0.7091, 0.7627, 0.7366, 0.7288, 0.7765, 0.7426, 0.7373, 0.7627, 0.7366, 0.754, 0.7684, 0.7137, 0.8091, 0.7288, 0.7765, 0.754, 0.7684, 0.7308, 0.8122, 0.749, 0.8712, 0.7668, 0.865, 0.7612, 0.8831, 0.7462, 0.8892, 0.7311, 0.8624, 0.7438, 0.8507, 0.7668, 0.865, 0.749, 0.8712, 0.7137, 0.8091, 0.7308, 0.8122, 0.7438, 0.8507, 0.7311, 0.8624, 0.7302, 0.9211, 0.7312, 0.9206, 0.7468, 0.9167, 0.7468, 0.917, 0.7549, 0.9147, 0.77, 0.9087, 0.7704, 0.9097, 0.7552, 0.9157, 0.1912, 0.873, 0.1975, 0.8975, 0.1915, 0.8994, 0.1829, 0.8741, 0.1937, 0.8563, 0.1912, 0.873, 0.1829, 0.8741, 0.1846, 0.8548, 0.2063, 0.8193, 0.1937, 0.8563, 0.1846, 0.8548, 0.1962, 0.8184, 0.3809, 0.8875, 0.4042, 0.8881, 0.4035, 0.9037, 0.3799, 0.9024, 0.3816, 0.8645, 0.4042, 0.8617, 0.4042, 0.8881, 0.3809, 0.8875, 0.3767, 0.835, 0.3773, 0.8351, 0.3781, 0.8366, 0.3776, 0.8365, 0.2016, 0.7752, 0.2063, 0.8193, 0.1962, 0.8184, 0.1922, 0.7825, 0.378, 0.9299, 0.4017, 0.9314, 0.4017, 0.9325, 0.3779, 0.931, 0.3506, 0.826, 0.3528, 0.8253, 0.3532, 0.8262, 0.3513, 0.8266, 0.3771, 0.834, 0.3767, 0.835, 0.3532, 0.8262, 0.3528, 0.8253, 0.3776, 0.8344, 0.3789, 0.8362, 0.3781, 0.8366, 0.3773, 0.8351, 0.3793, 0.8369, 0.3943, 0.8234, 0.4042, 0.8617, 0.3816, 0.8645, 0.3789, 0.8362, 0.3937, 0.8227, 0.3943, 0.8234, 0.3793, 0.8369, 0.3506, 0.826, 0.3513, 0.8266, 0.351, 0.8272, 0.3501, 0.8266, 0.3775, 0.8372, 0.3796, 0.8646, 0.3344, 0.8558, 0.351, 0.8272, 0.3776, 0.8365, 0.3775, 0.8372, 0.351, 0.8272, 0.3513, 0.8266, 0.3799, 0.9024, 0.4035, 0.9037, 0.4017, 0.9314, 0.378, 0.9299, 0.7462, 0.8892, 0.7612, 0.8831, 0.77, 0.9087, 0.7549, 0.9147, 0.2458, 0.7385, 0.2109, 0.7323, 0.2172, 0.7067, 0.2516, 0.7131, 0.2109, 0.7323, 0.1627, 0.7204, 0.1694, 0.6962, 0.2172, 0.7067, 0.3776, 0.9023, 0.3785, 0.9023, 0.3765, 0.9298, 0.3755, 0.9297, 0.7453, 0.8895, 0.7462, 0.8892, 0.7549, 0.9147, 0.7538, 0.915, 0.7433, 0.8901, 0.7453, 0.8895, 0.7538, 0.915, 0.7519, 0.9157, 0.3785, 0.9023, 0.3799, 0.9024, 0.378, 0.9299, 0.3765, 0.9298, 0.3439, 0.814, 0.3506, 0.826, 0.3501, 0.8266, 0.3432, 0.8144, 0.3781, 0.8366, 0.3789, 0.8362, 0.3793, 0.8369, 0.3782, 0.8372, 0.3782, 0.8372, 0.3793, 0.8369, 0.3816, 0.8645, 0.3804, 0.8646, 0.3913, 0.8202, 0.3937, 0.8227, 0.3789, 0.8362, 0.3776, 0.8344, 0.3907, 0.8197, 0.3771, 0.834, 0.3528, 0.8253, 0.3471, 0.8123, 0.3439, 0.814, 0.3471, 0.8123, 0.3528, 0.8253, 0.3506, 0.826, 0.3765, 0.9298, 0.378, 0.9299, 0.3779, 0.931, 0.3764, 0.9309, 0.2031, 0.7744, 0.2076, 0.8188, 0.2063, 0.8193, 0.2016, 0.7752, 0.3804, 0.8646, 0.3816, 0.8645, 0.3809, 0.8875, 0.3795, 0.8874, 0.3795, 0.8874, 0.3809, 0.8875, 0.3799, 0.9024, 0.3785, 0.9023, 0.2076, 0.8188, 0.1945, 0.8562, 0.1937, 0.8563, 0.2063, 0.8193, 0.1945, 0.8562, 0.192, 0.873, 0.1912, 0.873, 0.1937, 0.8563, 0.192, 0.873, 0.198, 0.8972, 0.1975, 0.8975, 0.1912, 0.873, 0.7287, 0.9225, 0.7302, 0.9211, 0.7468, 0.917, 0.7468, 0.9225, 0.7395, 0.738, 0.7449, 0.6894, 0.7462, 0.6915, 0.7416, 0.7376, 0.7704, 0.7023, 0.7668, 0.7085, 0.7462, 0.6915, 0.7449, 0.6894, 0.7258, 0.7772, 0.7395, 0.738, 0.7416, 0.7376, 0.7278, 0.7769, 0.7458, 0.8723, 0.7479, 0.8715, 0.7453, 0.8895, 0.7433, 0.8901, 0.7283, 0.8635, 0.7302, 0.8627, 0.7479, 0.8715, 0.7458, 0.8723, 0.7108, 0.8099, 0.7127, 0.8095, 0.7302, 0.8627, 0.7283, 0.8635, 0.1922, 0.7825, 0.1479, 0.767, 0.1511, 0.7561, 0.2016, 0.7752, 0.3942, 0.7914, 0.3882, 0.7915, 0.384, 0.752, 0.3937, 0.7516, 0.3432, 0.8144, 0.3501, 0.8266, 0.3337, 0.8545, 0.3197, 0.845, 0.3937, 0.7516, 0.384, 0.752, 0.3801, 0.7052, 0.3942, 0.7052, 0.2509, 0.9225, 0.2509, 0.9009, 0.2518, 0.9008, 0.2518, 0.9225, 0.7108, 0.8099, 0.7258, 0.7772, 0.7278, 0.7769, 0.7127, 0.8095, 0.7519, 0.9157, 0.7538, 0.915, 0.7542, 0.916, 0.7522, 0.9167, 0.2079, 0.9225, 0.2079, 0.9075, 0.2509, 0.9009, 0.2509, 0.9225, 0.3913, 0.8202, 0.3776, 0.8344, 0.3771, 0.834, 0.3907, 0.8197, 0.3292, 0.8993, 0.3776, 0.9023, 0.3755, 0.9297, 0.3271, 0.9282, 0.3781, 0.8366, 0.3782, 0.8372, 0.3775, 0.8372, 0.3776, 0.8365, 0.3782, 0.8372, 0.3804, 0.8646, 0.3796, 0.8646, 0.3775, 0.8372, 0.3776, 0.8344, 0.3773, 0.8351, 0.3767, 0.835, 0.3771, 0.834, 0.3532, 0.8262, 0.3767, 0.835, 0.3776, 0.8365, 0.3513, 0.8266, 0.3306, 0.883, 0.3786, 0.8874, 0.3776, 0.9023, 0.3292, 0.8993, 0.3344, 0.8558, 0.3796, 0.8646, 0.3786, 0.8874, 0.3306, 0.883, 0.2079, 0.9075, 0.2079, 0.9066, 0.2509, 0.8996, 0.2509, 0.9009, 0.3271, 0.9282, 0.3755, 0.9297, 0.3754, 0.9309, 0.327, 0.9293, 0.2392, 0.3213, 0.4279, 0.3213, 0.4279, 0.3457, 0.2392, 0.3457, 0.2392, 0.2969, 0.4279, 0.2969, 0.4279, 0.3213, 0.2392, 0.3213, 0.2392, 0.2725, 0.4279, 0.2725, 0.4279, 0.2969, 0.2392, 0.2969, 0.2392, 0.2481, 0.4279, 0.2481, 0.4279, 0.2725, 0.2392, 0.2725, 0.2392, 0.2237, 0.4279, 0.2237, 0.4279, 0.2481, 0.2392, 0.2481, 0.2392, 0.4432, 0.4279, 0.4432, 0.4279, 0.4676, 0.2392, 0.4676, 0.2392, 0.4189, 0.4279, 0.4189, 0.4279, 0.4432, 0.2392, 0.4432, 0.06236, 0.1818, 0.04372, 0.1561, 0.04372, 0.1244, 0.06236, 0.09876, 0.09253, 0.08896, 0.1227, 0.09876, 0.1413, 0.1244, 0.1413, 0.1561, 0.1227, 0.1818, 0.09253, 0.1916, 0.2392, 0.3945, 0.4279, 0.3945, 0.4279, 0.4189, 0.2392, 0.4189, 0.2392, 0.3701, 0.4279, 0.3701, 0.4279, 0.3945, 0.2392, 0.3945, 0.04372, 0.1561, 0.06236, 0.1818, 0.06151, 0.183, 0.04234, 0.1566, 0.06236, 0.1818, 0.09253, 0.1916, 0.09253, 0.1931, 0.06151, 0.183, 0.09253, 0.1916, 0.1227, 0.1818, 0.1236, 0.183, 0.09253, 0.1931, 0.1227, 0.1818, 0.1413, 0.1561, 0.1427, 0.1566, 0.1236, 0.183, 0.1413, 0.1561, 0.1413, 0.1244, 0.1427, 0.124, 0.1427, 0.1566, 0.1413, 0.1244, 0.1227, 0.09876, 0.1236, 0.09758, 0.1427, 0.124, 0.1227, 0.09876, 0.09253, 0.08896, 0.09253, 0.08751, 0.1236, 0.09758, 0.09253, 0.08896, 0.06236, 0.09876, 0.06151, 0.09759, 0.09253, 0.08751, 0.06236, 0.09876, 0.04372, 0.1244, 0.04234, 0.124, 0.06151, 0.09759, 0.04372, 0.1244, 0.04372, 0.1561, 0.04234, 0.1566, 0.04234, 0.124, 0.235, 0.09876, 0.2537, 0.1244, 0.2537, 0.1561, 0.235, 0.1818, 0.2049, 0.1916, 0.1747, 0.1818, 0.1561, 0.1561, 0.1561, 0.1244, 0.1747, 0.09876, 0.2049, 0.08896, 0.2049, 0.08896, 0.2049, 0.08751, 0.2359, 0.09758, 0.235, 0.09876, 0.235, 0.09876, 0.2359, 0.09758, 0.2551, 0.124, 0.2537, 0.1244, 0.2537, 0.1244, 0.2551, 0.124, 0.2551, 0.1566, 0.2537, 0.1561, 0.2537, 0.1561, 0.2551, 0.1566, 0.2359, 0.183, 0.235, 0.1818, 0.235, 0.1818, 0.2359, 0.183, 0.2049, 0.1931, 0.2049, 0.1916, 0.2049, 0.1916, 0.2049, 0.1931, 0.1738, 0.183, 0.1747, 0.1818, 0.1747, 0.1818, 0.1738, 0.183, 0.1547, 0.1566, 0.1561, 0.1561, 0.1561, 0.1561, 0.1547, 0.1566, 0.1547, 0.124, 0.1561, 0.1244, 0.1561, 0.1244, 0.1547, 0.124, 0.1738, 0.09759, 0.1747, 0.09876, 0.1747, 0.09876, 0.1738, 0.09759, 0.2049, 0.08751, 0.2049, 0.08896, 0.2392, 0.3457, 0.4279, 0.3457, 0.4279, 0.3701, 0.2392, 0.3701, 0.05039, 0.3213, 0.2392, 0.3213, 0.2392, 0.3457, 0.05039, 0.3457, 0.05039, 0.2969, 0.2392, 0.2969, 0.2392, 0.3213, 0.05039, 0.3213, 0.05039, 0.2725, 0.2392, 0.2725, 0.2392, 0.2969, 0.05039, 0.2969, 0.05039, 0.2481, 0.2392, 0.2481, 0.2392, 0.2725, 0.05039, 0.2725, 0.05039, 0.2237, 0.2392, 0.2237, 0.2392, 0.2481, 0.05039, 0.2481, 0.05039, 0.4432, 0.2392, 0.4432, 0.2392, 0.4676, 0.05039, 0.4676, 0.05039, 0.4189, 0.2392, 0.4189, 0.2392, 0.4432, 0.05039, 0.4432, 0.3808, 0.1598, 0.3808, 0.1281, 0.3994, 0.1025, 0.4296, 0.09265, 0.4598, 0.1025, 0.4784, 0.1281, 0.4784, 0.1598, 0.4598, 0.1855, 0.4296, 0.1953, 0.3994, 0.1855, 0.05039, 0.3945, 0.2392, 0.3945, 0.2392, 0.4189, 0.05039, 0.4189, 0.05039, 0.3701, 0.2392, 0.3701, 0.2392, 0.3945, 0.05039, 0.3945, 0.3808, 0.1281, 0.3808, 0.1598, 0.3794, 0.1603, 0.3794, 0.1277, 0.3808, 0.1598, 0.3994, 0.1855, 0.3986, 0.1867, 0.3794, 0.1603, 0.3994, 0.1855, 0.4296, 0.1953, 0.4296, 0.1968, 0.3986, 0.1867, 0.4296, 0.1953, 0.4598, 0.1855, 0.4606, 0.1867, 0.4296, 0.1968, 0.4598, 0.1855, 0.4784, 0.1598, 0.4798, 0.1603, 0.4606, 0.1867, 0.4784, 0.1598, 0.4784, 0.1281, 0.4798, 0.1277, 0.4798, 0.1603, 0.4784, 0.1281, 0.4598, 0.1025, 0.4606, 0.1013, 0.4798, 0.1277, 0.4598, 0.1025, 0.4296, 0.09265, 0.4296, 0.0912, 0.4606, 0.1013, 0.4296, 0.09265, 0.3994, 0.1025, 0.3986, 0.1013, 0.4296, 0.0912, 0.3994, 0.1025, 0.3808, 0.1281, 0.3794, 0.1277, 0.3986, 0.1013, 0.3469, 0.1841, 0.3167, 0.1939, 0.2866, 0.1841, 0.2679, 0.1584, 0.2679, 0.1267, 0.2866, 0.101, 0.3167, 0.09122, 0.3469, 0.101, 0.3656, 0.1267, 0.3656, 0.1584, 0.3656, 0.1584, 0.3669, 0.1589, 0.3478, 0.1852, 0.3469, 0.1841, 0.3469, 0.1841, 0.3478, 0.1852, 0.3167, 0.1953, 0.3167, 0.1939, 0.3167, 0.1939, 0.3167, 0.1953, 0.2857, 0.1852, 0.2866, 0.1841, 0.2866, 0.1841, 0.2857, 0.1852, 0.2665, 0.1589, 0.2679, 0.1584, 0.2679, 0.1584, 0.2665, 0.1589, 0.2665, 0.1262, 0.2679, 0.1267, 0.2679, 0.1267, 0.2665, 0.1262, 0.2857, 0.09985, 0.2866, 0.101, 0.2866, 0.101, 0.2857, 0.09985, 0.3167, 0.08977, 0.3167, 0.09122, 0.3167, 0.09122, 0.3167, 0.08977, 0.3478, 0.09985, 0.3469, 0.101, 0.3469, 0.101, 0.3478, 0.09985, 0.3669, 0.1262, 0.3656, 0.1267, 0.3656, 0.1267, 0.3669, 0.1262, 0.3669, 0.1589, 0.3656, 0.1584, 0.05039, 0.3457, 0.2392, 0.3457, 0.2392, 0.3701, 0.05039, 0.3701])
me_cylinder.materials.append(mat_material_006)
me_cylinder.use_remesh_fix_poles = True
me_cylinder.use_remesh_preserve_attributes = False
me_cylinder.use_mirror_y = True
me_cylinder.update()

# ---- objects
ob_wp_troll_berserker_axe = bpy.data.objects.new('Wp_Troll_Berserker_Axe', me_cylinder)

# ---- transforms, parenting, visibility, modifiers, constraints
ob_wp_troll_berserker_axe.location = (0.0, 0.0, 0.0)
ob_wp_troll_berserker_axe.use_mesh_mirror_y = True

# ---- collection membership
col_axe.objects.link(ob_wp_troll_berserker_axe)

# ---- scene / render settings (as saved in the file)
scene.frame_start = 1; scene.frame_end = 250; scene.frame_set(2)
scene.render.engine = 'BLENDER_EEVEE_NEXT'
scene.cycles.sampling_pattern = 'TABULATED_SOBOL'
scene.cycles.use_light_tree = False
scene.view_settings.view_transform = 'Filmic'
bpy.context.view_layer.update()

# ---- added for rendering (the .blend has no active camera and no usable light): camera, sun
cam_auto = bpy.data.cameras.new('AutoCamera')
cam_auto.lens = 50.0
cam_auto.sensor_width = 36.0
cam_auto.clip_end = 1000.0
ob_auto_camera = bpy.data.objects.new('AutoCamera', cam_auto)
scene.collection.objects.link(ob_auto_camera)
ob_auto_camera.location = (1.66158, -1.74303, 1.08665)
ob_auto_camera.rotation_euler = (1.09748, -7.21219e-08, 0.694738)
scene.camera = ob_auto_camera
light_auto_sun = bpy.data.lights.new('AutoSun', 'SUN')
light_auto_sun.energy = 3.0
light_auto_sun.angle = 0.0523599
ob_auto_sun = bpy.data.objects.new('AutoSun', light_auto_sun)
scene.collection.objects.link(ob_auto_sun)
ob_auto_sun.rotation_euler = (0.872665, 0.174533, 0.523599)
bpy.context.view_layer.update()
